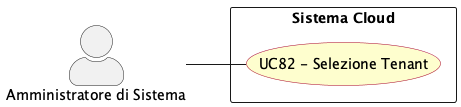

The diagram above was rendered by PlantUML. Its source (embedded in the PNG):
@startuml selezione_tenant
left to right direction
skinparam actorStyle awesome
skinparam usecase {
  BackgroundColor #FEFECE
  BorderColor #A80036
}

actor "Amministratore di Sistema" as sys_adm

rectangle "Sistema Cloud" {
  usecase "UC82 - Selezione Tenant" as UC82
}

sys_adm -- UC82


@enduml